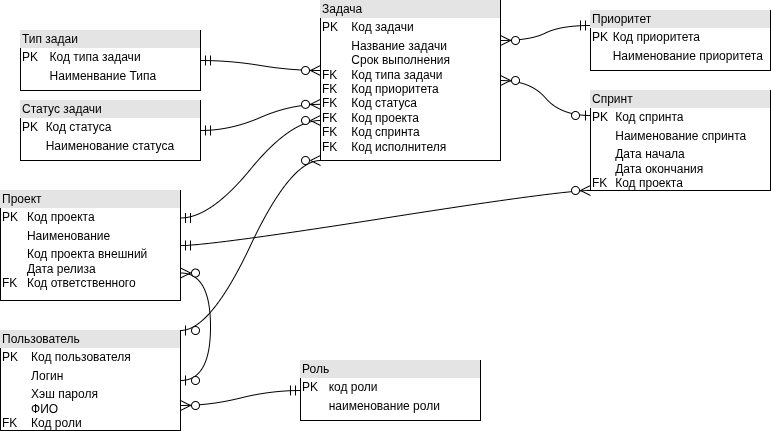

The diagram above was exported from draw.io. Its source (the exported page's mxGraphModel, read from the mxfile embedded in the PNG):
<mxGraphModel dx="1496" dy="1014" grid="1" gridSize="10" guides="1" tooltips="1" connect="1" arrows="1" fold="1" page="1" pageScale="1" pageWidth="827" pageHeight="1169" math="0" shadow="0">
  <root>
    <mxCell id="0" />
    <mxCell id="1" parent="0" />
    <mxCell id="0rwMQs7wdg5cj0yBOgHd-1" parent="1" style="verticalAlign=top;align=left;overflow=fill;html=1;whiteSpace=wrap;" value="&lt;div style=&quot;box-sizing: border-box; width: 100%; background: rgb(228, 228, 228); padding: 2px;&quot;&gt;Задача&lt;/div&gt;&lt;table style=&quot;width:100%;font-size:1em;&quot; cellpadding=&quot;2&quot; cellspacing=&quot;0&quot;&gt;&lt;tbody&gt;&lt;tr&gt;&lt;td&gt;PK&lt;/td&gt;&lt;td&gt;Код задачи&lt;/td&gt;&lt;/tr&gt;&lt;tr&gt;&lt;td&gt;&lt;br&gt;&lt;br&gt;FK&lt;br&gt;FK&lt;br&gt;FK&lt;br&gt;FK&lt;br&gt;FK&lt;br&gt;FK&lt;/td&gt;&lt;td&gt;Название задачи&lt;br&gt;Срок выполнения&lt;br&gt;Код типа задачи&lt;br&gt;Код приоритета&lt;br&gt;Код статуса&lt;br&gt;Код проекта&lt;br&gt;Код спринта&lt;br&gt;Код исполнителя&lt;/td&gt;&lt;/tr&gt;&lt;tr&gt;&lt;td&gt;&lt;br&gt;&lt;br&gt;&lt;/td&gt;&lt;td&gt;&lt;br&gt;&lt;/td&gt;&lt;/tr&gt;&lt;/tbody&gt;&lt;/table&gt;" vertex="1">
      <mxGeometry height="160" width="180" x="190" y="80" as="geometry" />
    </mxCell>
    <mxCell id="0rwMQs7wdg5cj0yBOgHd-2" parent="1" style="verticalAlign=top;align=left;overflow=fill;html=1;whiteSpace=wrap;" value="&lt;div style=&quot;box-sizing: border-box; width: 100%; background: rgb(228, 228, 228); padding: 2px;&quot;&gt;Тип задаи&lt;/div&gt;&lt;table style=&quot;width:100%;font-size:1em;&quot; cellpadding=&quot;2&quot; cellspacing=&quot;0&quot;&gt;&lt;tbody&gt;&lt;tr&gt;&lt;td&gt;PK&lt;/td&gt;&lt;td&gt;Код типа задачи&lt;/td&gt;&lt;/tr&gt;&lt;tr&gt;&lt;td&gt;&lt;br&gt;&lt;/td&gt;&lt;td&gt;Наименвание Типа&lt;/td&gt;&lt;/tr&gt;&lt;tr&gt;&lt;td&gt;&lt;/td&gt;&lt;td&gt;&lt;br&gt;&lt;/td&gt;&lt;/tr&gt;&lt;/tbody&gt;&lt;/table&gt;" vertex="1">
      <mxGeometry height="60" width="180" x="-110" y="110" as="geometry" />
    </mxCell>
    <mxCell id="0rwMQs7wdg5cj0yBOgHd-4" edge="1" parent="1" source="0rwMQs7wdg5cj0yBOgHd-2" style="edgeStyle=entityRelationEdgeStyle;fontSize=12;html=1;endArrow=ERzeroToMany;startArrow=ERmandOne;rounded=0;startSize=8;endSize=8;curved=1;exitX=1;exitY=0.5;exitDx=0;exitDy=0;entryX=0.007;entryY=0.468;entryDx=0;entryDy=0;entryPerimeter=0;" value="">
      <mxGeometry height="100" relative="1" width="100" as="geometry">
        <mxPoint x="68.74" y="155.12" as="sourcePoint" />
        <mxPoint x="190" y="150" as="targetPoint" />
      </mxGeometry>
    </mxCell>
    <mxCell id="0rwMQs7wdg5cj0yBOgHd-8" parent="1" style="verticalAlign=top;align=left;overflow=fill;html=1;whiteSpace=wrap;" value="&lt;div style=&quot;box-sizing: border-box; width: 100%; background: rgb(228, 228, 228); padding: 2px;&quot;&gt;Статус задачи&lt;/div&gt;&lt;table style=&quot;width:100%;font-size:1em;&quot; cellpadding=&quot;2&quot; cellspacing=&quot;0&quot;&gt;&lt;tbody&gt;&lt;tr&gt;&lt;td&gt;PK&lt;/td&gt;&lt;td&gt;Код статуса&lt;/td&gt;&lt;/tr&gt;&lt;tr&gt;&lt;td&gt;&lt;br&gt;&lt;/td&gt;&lt;td&gt;Наименование статуса&lt;/td&gt;&lt;/tr&gt;&lt;tr&gt;&lt;td&gt;&lt;/td&gt;&lt;td&gt;&lt;br&gt;&lt;/td&gt;&lt;/tr&gt;&lt;/tbody&gt;&lt;/table&gt;" vertex="1">
      <mxGeometry height="60" width="180" x="-110" y="180" as="geometry" />
    </mxCell>
    <mxCell id="0rwMQs7wdg5cj0yBOgHd-9" edge="1" parent="1" source="0rwMQs7wdg5cj0yBOgHd-8" style="edgeStyle=entityRelationEdgeStyle;fontSize=12;html=1;endArrow=ERzeroToMany;startArrow=ERmandOne;rounded=0;startSize=8;endSize=8;curved=1;exitX=1;exitY=0.5;exitDx=0;exitDy=0;entryX=-0.003;entryY=0.649;entryDx=0;entryDy=0;entryPerimeter=0;" value="">
      <mxGeometry height="100" relative="1" width="100" as="geometry">
        <mxPoint x="60.54" y="275" as="sourcePoint" />
        <mxPoint x="189.9999999999998" y="183.83999999999997" as="targetPoint" />
      </mxGeometry>
    </mxCell>
    <mxCell id="0rwMQs7wdg5cj0yBOgHd-13" parent="1" style="verticalAlign=top;align=left;overflow=fill;html=1;whiteSpace=wrap;" value="&lt;div style=&quot;box-sizing: border-box; width: 100%; background: rgb(228, 228, 228); padding: 2px;&quot;&gt;Приоритет&lt;/div&gt;&lt;table style=&quot;width:100%;font-size:1em;&quot; cellpadding=&quot;2&quot; cellspacing=&quot;0&quot;&gt;&lt;tbody&gt;&lt;tr&gt;&lt;td&gt;PK&lt;/td&gt;&lt;td&gt;Код приоритета&lt;/td&gt;&lt;/tr&gt;&lt;tr&gt;&lt;td&gt;&lt;br&gt;&lt;/td&gt;&lt;td&gt;Наименование приоритета&lt;/td&gt;&lt;/tr&gt;&lt;tr&gt;&lt;td&gt;&lt;/td&gt;&lt;td&gt;&lt;br&gt;&lt;/td&gt;&lt;/tr&gt;&lt;/tbody&gt;&lt;/table&gt;" vertex="1">
      <mxGeometry height="60" width="180" x="460" y="90" as="geometry" />
    </mxCell>
    <mxCell id="0rwMQs7wdg5cj0yBOgHd-14" edge="1" parent="1" source="0rwMQs7wdg5cj0yBOgHd-13" style="edgeStyle=entityRelationEdgeStyle;fontSize=12;html=1;endArrow=ERzeroToMany;startArrow=ERmandOne;rounded=0;startSize=8;endSize=8;curved=1;exitX=0;exitY=0.25;exitDx=0;exitDy=0;entryX=1;entryY=0.25;entryDx=0;entryDy=0;" target="0rwMQs7wdg5cj0yBOgHd-1" value="">
      <mxGeometry height="100" relative="1" width="100" as="geometry">
        <mxPoint x="470" y="190" as="sourcePoint" />
        <mxPoint x="590" y="200" as="targetPoint" />
      </mxGeometry>
    </mxCell>
    <mxCell id="0rwMQs7wdg5cj0yBOgHd-17" parent="1" style="verticalAlign=top;align=left;overflow=fill;html=1;whiteSpace=wrap;" value="&lt;div style=&quot;box-sizing: border-box; width: 100%; background: rgb(228, 228, 228); padding: 2px;&quot;&gt;Спринт&lt;/div&gt;&lt;table style=&quot;width:100%;font-size:1em;&quot; cellpadding=&quot;2&quot; cellspacing=&quot;0&quot;&gt;&lt;tbody&gt;&lt;tr&gt;&lt;td&gt;PK&lt;/td&gt;&lt;td&gt;Код спринта&lt;/td&gt;&lt;/tr&gt;&lt;tr&gt;&lt;td&gt;&lt;br&gt;&lt;/td&gt;&lt;td&gt;Наименование спринта&lt;/td&gt;&lt;/tr&gt;&lt;tr&gt;&lt;td&gt;&lt;br&gt;&lt;br&gt;FK&lt;/td&gt;&lt;td&gt;Дата начала&lt;br&gt;Дата окончания&lt;br&gt;Код проекта&lt;/td&gt;&lt;/tr&gt;&lt;/tbody&gt;&lt;/table&gt;" vertex="1">
      <mxGeometry height="100" width="180" x="460" y="170" as="geometry" />
    </mxCell>
    <mxCell id="0rwMQs7wdg5cj0yBOgHd-18" edge="1" parent="1" source="0rwMQs7wdg5cj0yBOgHd-17" style="edgeStyle=entityRelationEdgeStyle;fontSize=12;html=1;endArrow=ERzeroToMany;startArrow=ERzeroToOne;rounded=0;startSize=8;endSize=8;curved=1;entryX=1;entryY=0.5;entryDx=0;entryDy=0;exitX=0;exitY=0.25;exitDx=0;exitDy=0;" target="0rwMQs7wdg5cj0yBOgHd-1" value="">
      <mxGeometry height="100" relative="1" width="100" as="geometry">
        <mxPoint x="330" y="390" as="sourcePoint" />
        <mxPoint x="430" y="290" as="targetPoint" />
      </mxGeometry>
    </mxCell>
    <mxCell id="0rwMQs7wdg5cj0yBOgHd-19" parent="1" style="verticalAlign=top;align=left;overflow=fill;html=1;whiteSpace=wrap;" value="&lt;div style=&quot;box-sizing: border-box; width: 100%; background: rgb(228, 228, 228); padding: 2px;&quot;&gt;Проект&lt;/div&gt;&lt;table style=&quot;width:100%;font-size:1em;&quot; cellpadding=&quot;2&quot; cellspacing=&quot;0&quot;&gt;&lt;tbody&gt;&lt;tr&gt;&lt;td&gt;PK&lt;/td&gt;&lt;td&gt;Код проекта&lt;/td&gt;&lt;/tr&gt;&lt;tr&gt;&lt;td&gt;&lt;br&gt;&lt;/td&gt;&lt;td&gt;Наименование&lt;/td&gt;&lt;/tr&gt;&lt;tr&gt;&lt;td&gt;&lt;br&gt;&lt;br&gt;FK&lt;/td&gt;&lt;td&gt;Код проекта внешний&lt;br&gt;Дата релиза&lt;br&gt;Код ответственного&lt;/td&gt;&lt;/tr&gt;&lt;/tbody&gt;&lt;/table&gt;" vertex="1">
      <mxGeometry height="110" width="180" x="-130" y="270" as="geometry" />
    </mxCell>
    <mxCell id="0rwMQs7wdg5cj0yBOgHd-20" parent="1" style="verticalAlign=top;align=left;overflow=fill;html=1;whiteSpace=wrap;" value="&lt;div style=&quot;box-sizing: border-box; width: 100%; background: rgb(228, 228, 228); padding: 2px;&quot;&gt;Роль&lt;/div&gt;&lt;table style=&quot;width:100%;font-size:1em;&quot; cellpadding=&quot;2&quot; cellspacing=&quot;0&quot;&gt;&lt;tbody&gt;&lt;tr&gt;&lt;td&gt;PK&lt;/td&gt;&lt;td&gt;код роли&lt;/td&gt;&lt;/tr&gt;&lt;tr&gt;&lt;td&gt;&lt;br&gt;&lt;/td&gt;&lt;td&gt;наименование роли&lt;/td&gt;&lt;/tr&gt;&lt;tr&gt;&lt;td&gt;&lt;/td&gt;&lt;td&gt;&lt;br&gt;&lt;/td&gt;&lt;/tr&gt;&lt;/tbody&gt;&lt;/table&gt;" vertex="1">
      <mxGeometry height="60" width="180" x="170" y="440" as="geometry" />
    </mxCell>
    <mxCell id="0rwMQs7wdg5cj0yBOgHd-21" parent="1" style="verticalAlign=top;align=left;overflow=fill;html=1;whiteSpace=wrap;" value="&lt;div style=&quot;box-sizing: border-box; width: 100%; background: rgb(228, 228, 228); padding: 2px;&quot;&gt;Пользователь&lt;/div&gt;&lt;table style=&quot;width:100%;font-size:1em;&quot; cellpadding=&quot;2&quot; cellspacing=&quot;0&quot;&gt;&lt;tbody&gt;&lt;tr&gt;&lt;td&gt;PK&lt;/td&gt;&lt;td&gt;Код пользователя&lt;/td&gt;&lt;/tr&gt;&lt;tr&gt;&lt;td&gt;&lt;br&gt;&lt;/td&gt;&lt;td&gt;Логин&lt;/td&gt;&lt;/tr&gt;&lt;tr&gt;&lt;td&gt;&lt;br&gt;&lt;br&gt;FK&lt;/td&gt;&lt;td&gt;Хэш пароля&lt;br&gt;ФИО&lt;br&gt;Код роли&lt;/td&gt;&lt;/tr&gt;&lt;/tbody&gt;&lt;/table&gt;" vertex="1">
      <mxGeometry height="100" width="180" x="-130" y="410" as="geometry" />
    </mxCell>
    <mxCell id="0rwMQs7wdg5cj0yBOgHd-22" edge="1" parent="1" source="0rwMQs7wdg5cj0yBOgHd-19" style="edgeStyle=entityRelationEdgeStyle;fontSize=12;html=1;endArrow=ERzeroToMany;startArrow=ERmandOne;rounded=0;startSize=8;endSize=8;curved=1;exitX=1;exitY=0.25;exitDx=0;exitDy=0;entryX=0;entryY=0.75;entryDx=0;entryDy=0;" target="0rwMQs7wdg5cj0yBOgHd-1" value="">
      <mxGeometry height="100" relative="1" width="100" as="geometry">
        <mxPoint x="200" y="406.16" as="sourcePoint" />
        <mxPoint x="319.9999999999998" y="380" as="targetPoint" />
      </mxGeometry>
    </mxCell>
    <mxCell id="0rwMQs7wdg5cj0yBOgHd-25" edge="1" parent="1" source="0rwMQs7wdg5cj0yBOgHd-20" style="edgeStyle=entityRelationEdgeStyle;fontSize=12;html=1;endArrow=ERzeroToMany;startArrow=ERmandOne;rounded=0;startSize=8;endSize=8;curved=1;exitX=0;exitY=0.5;exitDx=0;exitDy=0;entryX=1;entryY=0.75;entryDx=0;entryDy=0;" target="0rwMQs7wdg5cj0yBOgHd-21" value="">
      <mxGeometry height="100" relative="1" width="100" as="geometry">
        <mxPoint x="130" y="768" as="sourcePoint" />
        <mxPoint x="270" y="670" as="targetPoint" />
      </mxGeometry>
    </mxCell>
    <mxCell id="0rwMQs7wdg5cj0yBOgHd-29" edge="1" parent="1" source="0rwMQs7wdg5cj0yBOgHd-21" style="edgeStyle=entityRelationEdgeStyle;fontSize=12;html=1;endArrow=ERzeroToMany;startArrow=ERzeroToOne;rounded=0;startSize=8;endSize=8;curved=1;exitX=1;exitY=0;exitDx=0;exitDy=0;entryX=0;entryY=1;entryDx=0;entryDy=0;" target="0rwMQs7wdg5cj0yBOgHd-1" value="">
      <mxGeometry height="100" relative="1" width="100" as="geometry">
        <mxPoint x="70" y="510" as="sourcePoint" />
        <mxPoint x="390" y="275" as="targetPoint" />
      </mxGeometry>
    </mxCell>
    <mxCell id="0rwMQs7wdg5cj0yBOgHd-31" edge="1" parent="1" source="0rwMQs7wdg5cj0yBOgHd-19" style="edgeStyle=entityRelationEdgeStyle;fontSize=12;html=1;endArrow=ERzeroToMany;startArrow=ERmandOne;rounded=0;startSize=8;endSize=8;curved=1;exitX=1;exitY=0.5;exitDx=0;exitDy=0;entryX=0;entryY=1;entryDx=0;entryDy=0;" target="0rwMQs7wdg5cj0yBOgHd-17" value="">
      <mxGeometry height="100" relative="1" width="100" as="geometry">
        <mxPoint x="390" y="440" as="sourcePoint" />
        <mxPoint x="490" y="340" as="targetPoint" />
      </mxGeometry>
    </mxCell>
    <mxCell id="0rwMQs7wdg5cj0yBOgHd-34" edge="1" parent="1" source="0rwMQs7wdg5cj0yBOgHd-21" style="edgeStyle=entityRelationEdgeStyle;fontSize=12;html=1;endArrow=ERzeroToMany;startArrow=ERzeroToOne;rounded=0;startSize=8;endSize=8;curved=1;entryX=1;entryY=0.75;entryDx=0;entryDy=0;" target="0rwMQs7wdg5cj0yBOgHd-19" value="">
      <mxGeometry height="100" relative="1" width="100" as="geometry">
        <mxPoint x="-200" y="490" as="sourcePoint" />
        <mxPoint x="-100" y="390" as="targetPoint" />
      </mxGeometry>
    </mxCell>
  </root>
</mxGraphModel>